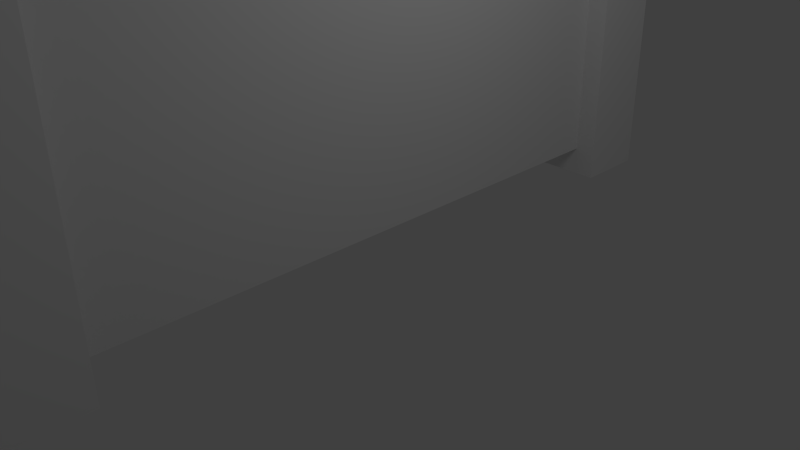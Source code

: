# Source: Fence.blend  (saved by Blender 2.63.0; exported with 4.5.12 LTS)
import bpy
from mathutils import Matrix  # noqa: F401  (used for matrix-valued properties, if any)

bpy.ops.wm.read_factory_settings(use_empty=True)
scene = bpy.context.scene
scene.name = 'Scene'

# ---- collections
col_collection_1 = bpy.data.collections.new('Collection 1'); scene.collection.children.link(col_collection_1)

# ---- materials (node trees are filled in below, after node groups)
mat_material = bpy.data.materials.new('Material')
mat_material.alpha_threshold = 0.0
mat_material.use_transparent_shadow = False
mat_material.roughness = 0.5
mat_material.line_color = (0.0, 0.0, 0.0, 1.0)

# ---- material node trees

# ---- world
world_world = bpy.data.worlds.new('World'); scene.world = world_world
world_world.color = (0.05088, 0.05088, 0.05088)
world_world.use_sun_shadow = False
world_world.sun_shadow_jitter_overblur = 0.0
world_world.cycles.sampling_method = 'MANUAL'
world_world.cycles.sample_map_resolution = 256

# ---- cameras
cam_camera = bpy.data.cameras.new('Camera')
cam_camera.clip_end = 100.0
cam_camera.lens = 35.0
cam_camera.sensor_width = 32.0
cam_camera.sensor_height = 18.0
cam_camera.ortho_scale = 7.314
cam_camera.dof.focus_distance = 0.0
cam_camera.dof.aperture_fstop = 128.0

# ---- lights
light_lamp = bpy.data.lights.new('Lamp', 'POINT')
light_lamp.transmission_factor = 0.0
light_lamp.cutoff_distance = 30.0
light_lamp.energy = 100.0
light_lamp.shadow_buffer_clip_start = 1.001
light_lamp.shadow_soft_size = 1.0
light_lamp.shadow_maximum_resolution = 0.006
light_lamp.use_absolute_resolution = True
light_lamp.cycles.use_multiple_importance_sampling = False

# ---- meshes
me_cube_001 = bpy.data.meshes.new('Cube.001')
me_cube_001.from_pydata([(0.2, -4.0, 4.0), (0.2, 4.0, 4.0), (0.2, 4.0, 0.4), (0.2, -4.0, 0.4), (-0.2, -4.0, 4.0), (-0.2, 4.0, 4.0), (-0.2, 4.0, 0.4), (-0.2, -4.0, 0.4)], [], [(3, 2, 1, 0), (0, 1, 5, 4), (7, 4, 5, 6), (2, 3, 7, 6)])
_uv = me_cube_001.uv_layers.new(name='UVMap')
_uv.uv.foreach_set('vector', [0.3623, 0.0, 0.364, 0.5574, 0.00171, 0.5585, 0.0, 0.001111, 0.9983, 3.322e-08, 1.0, 0.5574, 0.9721, 0.5574, 0.9704, 8.561e-05, 0.728, 0.5574, 0.3657, 0.5585, 0.364, 0.001111, 0.7263, 0.0, 0.9687, 3.322e-08, 0.9704, 0.5574, 0.9426, 0.5574, 0.9408, 8.555e-05])
me_cube_001.materials.append(mat_material)
me_cube_001.use_remesh_preserve_volume = False
me_cube_001.use_remesh_preserve_attributes = False
me_cube_001.use_mirror_vertex_groups = False
me_cube_001.update()
me_cube_002 = bpy.data.meshes.new('Cube.002')
me_cube_002.from_pydata([(0.5, 0.5, 0.0), (0.5, -0.5, 0.0), (0.5, 0.5, 4.6), (0.5, -0.5, 4.6), (-0.5, 0.5, 0.0), (-0.5, -0.5, 0.0), (-0.5, 0.5, 4.6), (-0.5, -0.5, 4.6)], [], [(2, 3, 1, 0), (6, 4, 5, 7), (1, 3, 7, 5), (6, 7, 3, 2), (4, 6, 2, 0)])
_uv = me_cube_002.uv_layers.new(name='UVMap')
_uv.uv.foreach_set('vector', [0.9408, 0.8363, 0.8712, 0.8365, 0.8699, 0.4184, 0.9396, 0.4182, 0.6583, 0.9767, 0.657, 0.5587, 0.7267, 0.5585, 0.728, 0.9765, 0.8002, 0.4182, 0.7989, 0.0002137, 0.8686, 0.0, 0.8699, 0.418, 0.5325, 0.6284, 0.4629, 0.6281, 0.4631, 0.5585, 0.5327, 0.5587, 0.7293, 0.4182, 0.728, 0.0002138, 0.7977, 0.0, 0.7989, 0.418])
me_cube_002.materials.append(mat_material)
me_cube_002.use_remesh_preserve_volume = False
me_cube_002.use_remesh_preserve_attributes = False
me_cube_002.use_mirror_vertex_groups = False
me_cube_002.update()
me_cube = bpy.data.meshes.new('Cube')
me_cube.from_pydata([(0.5, -0.5, 4.6), (0.5, 0.5, 4.6), (0.5, -0.5, 0.0), (0.5, 0.5, 0.0), (-0.5, -0.5, 4.6), (-0.5, 0.5, 4.6), (-0.5, -0.5, 0.0), (-0.5, 0.5, 0.0)], [], [(3, 1, 0, 2), (7, 6, 4, 5), (1, 5, 4, 0), (6, 2, 0, 4), (3, 7, 5, 1)])
_uv = me_cube.uv_layers.new(name='UVMap')
_uv.uv.foreach_set('vector', [0.7989, 0.4184, 0.8002, 0.8365, 0.8699, 0.8363, 0.8686, 0.4182, 0.06967, 0.5585, 0.0, 0.5587, 0.001282, 0.9767, 0.07095, 0.9765, 0.1406, 0.5585, 0.07095, 0.5587, 0.07117, 0.6284, 0.1408, 0.6281, 0.9408, 0.0002138, 0.8712, 3.322e-08, 0.8699, 0.418, 0.9396, 0.4182, 0.7989, 0.4184, 0.7293, 0.4182, 0.728, 0.8363, 0.7977, 0.8365])
me_cube.materials.append(mat_material)
me_cube.use_remesh_preserve_volume = False
me_cube.use_remesh_preserve_attributes = False
me_cube.use_mirror_vertex_groups = False
me_cube.update()

# ---- objects
ob_cube_002 = bpy.data.objects.new('Cube.002', me_cube_001)
ob_cube_001 = bpy.data.objects.new('Cube.001', me_cube_002)
ob_cube = bpy.data.objects.new('Cube', me_cube)
ob_lamp = bpy.data.objects.new('Lamp', light_lamp)
ob_camera = bpy.data.objects.new('Camera', cam_camera)

# ---- transforms, parenting, visibility, modifiers, constraints
ob_cube_002.location = (0.0, 0.0, 0.0)
ob_cube_002.lock_rotations_4d = False
ob_cube_002.empty_display_type = 'ARROWS'
ob_cube_002.lineart.crease_threshold = 0.0
ob_cube_001.location = (0.0, 4.5, 0.0)
ob_cube_001.lock_rotations_4d = False
ob_cube_001.empty_display_type = 'ARROWS'
ob_cube_001.lineart.crease_threshold = 0.0
ob_cube.location = (0.0, -4.5, 0.0)
ob_cube.lock_rotations_4d = False
ob_cube.empty_display_type = 'ARROWS'
ob_cube.lineart.crease_threshold = 0.0
ob_lamp.location = (4.076, 1.005, 5.904)
ob_lamp.rotation_euler = (0.6503, 0.05522, 1.866)
ob_lamp.lock_rotations_4d = False
ob_lamp.empty_display_type = 'ARROWS'
ob_lamp.color = (0.0, 0.0, 0.0, 0.0)
ob_lamp.lineart.crease_threshold = 0.0
ob_camera.location = (7.481, -6.508, 5.344)
ob_camera.rotation_euler = (1.109, 0.01082, 0.8149)
ob_camera.lock_rotations_4d = False
ob_camera.empty_display_type = 'ARROWS'
ob_camera.color = (0.0, 0.0, 0.0, 0.0)
ob_camera.display_type = 'WIRE'
ob_camera.lineart.crease_threshold = 0.0

# ---- collection membership
col_collection_1.objects.link(ob_cube_002)
col_collection_1.objects.link(ob_cube_001)
col_collection_1.objects.link(ob_cube)
col_collection_1.objects.link(ob_lamp)
col_collection_1.objects.link(ob_camera)

# ---- scene / render settings (as saved in the file)
scene.camera = ob_camera
scene.frame_start = 1; scene.frame_end = 250; scene.frame_set(1)
scene.render.engine = 'BLENDER_EEVEE_NEXT'
scene.render.image_settings.color_mode = 'RGB'
scene.render.image_settings.compression = 90
scene.render.resolution_percentage = 50
scene.render.dither_intensity = 0.0
scene.render.bake_margin = 2
scene.render.bake_bias = 0.0
scene.cycles.use_denoising = False
scene.cycles.samples = 10
scene.cycles.sampling_pattern = 'TABULATED_SOBOL'
scene.cycles.light_sampling_threshold = 0.0
scene.cycles.use_adaptive_sampling = False
scene.cycles.use_light_tree = False
scene.cycles.blur_glossy = 0.0
scene.cycles.volume_bounces = 1
scene.cycles.pixel_filter_type = 'GAUSSIAN'
scene.cycles.sample_clamp_indirect = 0.0
scene.view_settings.view_transform = 'Standard'
bpy.context.view_layer.update()
